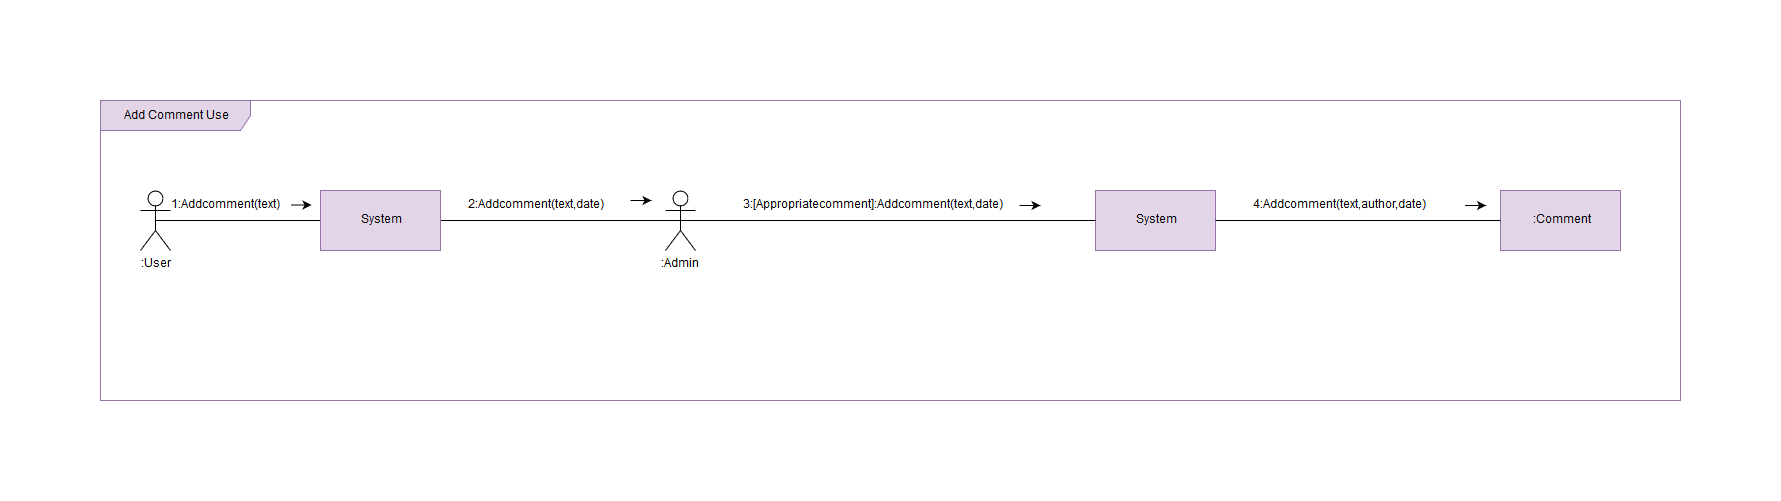

The diagram above was exported from draw.io. Its source (the exported page's mxGraphModel, read from the mxfile embedded in the PNG):
<mxGraphModel dx="726" dy="427" grid="1" gridSize="10" guides="1" tooltips="1" connect="1" arrows="1" fold="1" page="1" pageScale="1" pageWidth="850" pageHeight="1100" math="0" shadow="0">
  <root>
    <mxCell id="0" />
    <mxCell id="1" parent="0" />
    <mxCell id="sbi96plkSYXAcC1Dc3HE-1" value="Add Comment Use Case" style="shape=umlFrame;whiteSpace=wrap;html=1;width=150;height=30;fillColor=#e1d5e7;strokeColor=#9673a6;" vertex="1" parent="1">
      <mxGeometry x="40" y="40" width="1580" height="300" as="geometry" />
    </mxCell>
    <mxCell id="sbi96plkSYXAcC1Dc3HE-2" value=":User" style="shape=umlActor;verticalLabelPosition=bottom;labelBackgroundColor=#ffffff;verticalAlign=top;html=1;" vertex="1" parent="1">
      <mxGeometry x="80" y="130" width="30" height="60" as="geometry" />
    </mxCell>
    <mxCell id="sbi96plkSYXAcC1Dc3HE-3" value=":Admin" style="shape=umlActor;verticalLabelPosition=bottom;labelBackgroundColor=#ffffff;verticalAlign=top;html=1;" vertex="1" parent="1">
      <mxGeometry x="605" y="130" width="30" height="60" as="geometry" />
    </mxCell>
    <mxCell id="sbi96plkSYXAcC1Dc3HE-4" value="System" style="rounded=0;whiteSpace=wrap;html=1;fillColor=#e1d5e7;strokeColor=#9673a6;" vertex="1" parent="1">
      <mxGeometry x="1035" y="130" width="120" height="60" as="geometry" />
    </mxCell>
    <mxCell id="sbi96plkSYXAcC1Dc3HE-5" value=":Comment" style="rounded=0;whiteSpace=wrap;html=1;fillColor=#e1d5e7;strokeColor=#9673a6;" vertex="1" parent="1">
      <mxGeometry x="1440" y="130" width="120" height="60" as="geometry" />
    </mxCell>
    <mxCell id="sbi96plkSYXAcC1Dc3HE-6" value="" style="endArrow=none;html=1;exitX=0.5;exitY=0.5;exitDx=0;exitDy=0;exitPerimeter=0;entryX=0.5;entryY=0.5;entryDx=0;entryDy=0;entryPerimeter=0;" edge="1" parent="1" source="sbi96plkSYXAcC1Dc3HE-2" target="sbi96plkSYXAcC1Dc3HE-3">
      <mxGeometry width="50" height="50" relative="1" as="geometry">
        <mxPoint x="490" y="190" as="sourcePoint" />
        <mxPoint x="540" y="140" as="targetPoint" />
      </mxGeometry>
    </mxCell>
    <mxCell id="sbi96plkSYXAcC1Dc3HE-7" value="" style="endArrow=none;html=1;exitX=0.5;exitY=0.5;exitDx=0;exitDy=0;exitPerimeter=0;entryX=0;entryY=0.5;entryDx=0;entryDy=0;" edge="1" parent="1" source="sbi96plkSYXAcC1Dc3HE-3" target="sbi96plkSYXAcC1Dc3HE-4">
      <mxGeometry width="50" height="50" relative="1" as="geometry">
        <mxPoint x="650" y="170" as="sourcePoint" />
        <mxPoint x="700" y="120" as="targetPoint" />
      </mxGeometry>
    </mxCell>
    <mxCell id="sbi96plkSYXAcC1Dc3HE-8" value="" style="endArrow=none;html=1;exitX=1;exitY=0.5;exitDx=0;exitDy=0;entryX=0;entryY=0.5;entryDx=0;entryDy=0;" edge="1" parent="1" source="sbi96plkSYXAcC1Dc3HE-4" target="sbi96plkSYXAcC1Dc3HE-5">
      <mxGeometry width="50" height="50" relative="1" as="geometry">
        <mxPoint x="950" y="160" as="sourcePoint" />
        <mxPoint x="1000" y="110" as="targetPoint" />
      </mxGeometry>
    </mxCell>
    <mxCell id="sbi96plkSYXAcC1Dc3HE-9" value="1:Addcomment(text)" style="text;html=1;strokeColor=none;fillColor=none;align=center;verticalAlign=middle;whiteSpace=wrap;rounded=0;" vertex="1" parent="1">
      <mxGeometry x="100" y="130" width="130" height="30" as="geometry" />
    </mxCell>
    <mxCell id="sbi96plkSYXAcC1Dc3HE-10" value="4:Addcomment(text,author,date)" style="text;html=1;strokeColor=none;fillColor=none;align=center;verticalAlign=middle;whiteSpace=wrap;rounded=0;" vertex="1" parent="1">
      <mxGeometry x="1158" y="130" width="240" height="30" as="geometry" />
    </mxCell>
    <mxCell id="sbi96plkSYXAcC1Dc3HE-11" value="" style="endArrow=classic;html=1;exitX=1;exitY=0.5;exitDx=0;exitDy=0;" edge="1" parent="1">
      <mxGeometry width="50" height="50" relative="1" as="geometry">
        <mxPoint x="959" y="145" as="sourcePoint" />
        <mxPoint x="980" y="145" as="targetPoint" />
      </mxGeometry>
    </mxCell>
    <mxCell id="sbi96plkSYXAcC1Dc3HE-12" value="" style="endArrow=classic;html=1;exitX=1;exitY=0.5;exitDx=0;exitDy=0;" edge="1" parent="1">
      <mxGeometry width="50" height="50" relative="1" as="geometry">
        <mxPoint x="1404.5714285714284" y="145" as="sourcePoint" />
        <mxPoint x="1425.5714285714284" y="145" as="targetPoint" />
      </mxGeometry>
    </mxCell>
    <mxCell id="sbi96plkSYXAcC1Dc3HE-13" value="3:[Appropriatecomment]:Addcomment(text,date)" style="text;html=1;strokeColor=none;fillColor=none;align=center;verticalAlign=middle;whiteSpace=wrap;rounded=0;" vertex="1" parent="1">
      <mxGeometry x="681" y="130" width="260" height="30" as="geometry" />
    </mxCell>
    <mxCell id="sbi96plkSYXAcC1Dc3HE-14" value="System" style="rounded=0;whiteSpace=wrap;html=1;fillColor=#e1d5e7;strokeColor=#9673a6;" vertex="1" parent="1">
      <mxGeometry x="260" y="130" width="120" height="60" as="geometry" />
    </mxCell>
    <mxCell id="sbi96plkSYXAcC1Dc3HE-15" value="" style="endArrow=classic;html=1;exitX=1;exitY=0.5;exitDx=0;exitDy=0;" edge="1" parent="1">
      <mxGeometry width="50" height="50" relative="1" as="geometry">
        <mxPoint x="570" y="140" as="sourcePoint" />
        <mxPoint x="591" y="140" as="targetPoint" />
      </mxGeometry>
    </mxCell>
    <mxCell id="sbi96plkSYXAcC1Dc3HE-16" value="" style="endArrow=classic;html=1;exitX=1;exitY=0.5;exitDx=0;exitDy=0;" edge="1" parent="1">
      <mxGeometry width="50" height="50" relative="1" as="geometry">
        <mxPoint x="230.02380952380952" y="144.5" as="sourcePoint" />
        <mxPoint x="251.02380952380952" y="144.5" as="targetPoint" />
      </mxGeometry>
    </mxCell>
    <mxCell id="sbi96plkSYXAcC1Dc3HE-17" value="2:Addcomment(text,date)" style="text;html=1;strokeColor=none;fillColor=none;align=center;verticalAlign=middle;whiteSpace=wrap;rounded=0;" vertex="1" parent="1">
      <mxGeometry x="390" y="130" width="170" height="30" as="geometry" />
    </mxCell>
  </root>
</mxGraphModel>